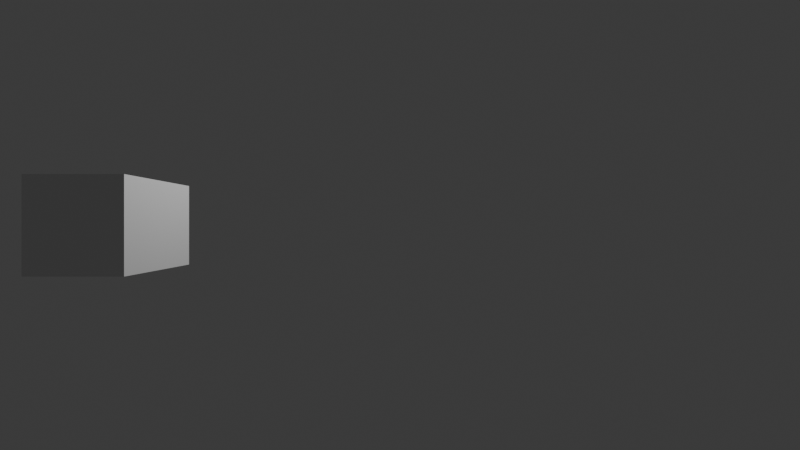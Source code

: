 # Source: AnimatedButton01.blend  (saved by Blender 4.1.23; exported with 4.5.12 LTS)
import bpy
from mathutils import Matrix  # noqa: F401  (used for matrix-valued properties, if any)

bpy.ops.wm.read_factory_settings(use_empty=True)
scene = bpy.context.scene
scene.name = 'Scene'

# ---- collections
col_collection = bpy.data.collections.new('Collection'); scene.collection.children.link(col_collection)

# ---- materials (node trees are filled in below, after node groups)
mat_material = bpy.data.materials.new('Material')
mat_material.alpha_threshold = 0.0
mat_material.use_transparent_shadow = False
mat_material.roughness = 0.5
mat_material.line_color = (0.0, 0.0, 0.0, 1.0)

# ---- material node trees
mat_material.use_nodes = True; mat_material.node_tree.nodes.clear()
_N = mat_material.node_tree.nodes; _L = mat_material.node_tree.links
n0 = _N.new('ShaderNodeOutputMaterial'); n0.name = 'Material Output'; n0.location = (300, 300)
n1 = _N.new('ShaderNodeBsdfPrincipled'); n1.name = 'Principled BSDF'; n1.location = (10, 300)
n1.inputs[3].default_value = 1.45
_L.new(n1.outputs[0], n0.inputs[0])
n0.is_active_output = True

# ---- world
world_world = bpy.data.worlds.new('World'); scene.world = world_world
world_world.use_nodes = True; world_world.node_tree.nodes.clear()
_N = world_world.node_tree.nodes; _L = world_world.node_tree.links
n0 = _N.new('ShaderNodeOutputWorld'); n0.name = 'World Output'; n0.location = (300, 300)
n1 = _N.new('ShaderNodeBackground'); n1.name = 'Background'; n1.location = (10, 300)
n1.inputs[0].default_value = (0.05088, 0.05088, 0.05088, 1.0)
_L.new(n1.outputs[0], n0.inputs[0])
n0.is_active_output = True
world_world.color = (0.05088, 0.05088, 0.05088)
world_world.use_sun_shadow = False
world_world.sun_shadow_jitter_overblur = 0.0

# ---- cameras
cam_camera = bpy.data.cameras.new('Camera')
cam_camera.clip_end = 100.0
cam_camera.sensor_width = 120.0
cam_camera.ortho_scale = 7.314
cam_camera.show_composition_center = True
cam_camera.show_composition_center_diagonal = True
cam_camera.show_composition_golden = True
cam_camera.show_composition_golden_tria_a = True
cam_camera.show_composition_golden_tria_b = True

# ---- lights
light_light = bpy.data.lights.new('Light', 'POINT')
light_light.transmission_factor = 0.0
light_light.energy = 1000.0
light_light.shadow_soft_size = 0.1
light_light.shadow_maximum_resolution = 0.006
light_light.use_absolute_resolution = True

# ---- meshes
me_cube = bpy.data.meshes.new('Cube')
me_cube.from_pydata([(1.0, 1.0, 1.0), (1.0, 1.0, -1.0), (1.0, -1.0, 1.0), (1.0, -1.0, -1.0), (-1.0, 1.0, 1.0), (-1.0, 1.0, -1.0), (-1.0, -1.0, 1.0), (-1.0, -1.0, -1.0)], [], [(0, 4, 6, 2), (3, 2, 6, 7), (7, 6, 4, 5), (5, 1, 3, 7), (1, 0, 2, 3), (5, 4, 0, 1)])
_uv = me_cube.uv_layers.new(name='UVMap')
_uv.uv.foreach_set('vector', [0.625, 0.5, 0.875, 0.5, 0.875, 0.75, 0.625, 0.75, 0.375, 0.75, 0.625, 0.75, 0.625, 1.0, 0.375, 1.0, 0.375, 0.0, 0.625, 0.0, 0.625, 0.25, 0.375, 0.25, 0.125, 0.5, 0.375, 0.5, 0.375, 0.75, 0.125, 0.75, 0.375, 0.5, 0.625, 0.5, 0.625, 0.75, 0.375, 0.75, 0.375, 0.25, 0.625, 0.25, 0.625, 0.5, 0.375, 0.5])
me_cube.materials.append(mat_material)
me_cube.use_mirror_vertex_groups = False
me_cube.update()

# ---- objects
ob_cube = bpy.data.objects.new('Cube', me_cube)
ob_light = bpy.data.objects.new('Light', light_light)
ob_camera = bpy.data.objects.new('Camera', cam_camera)

# ---- transforms, parenting, visibility, modifiers, constraints
ob_cube.location = (-6.38, 0.0, 1.715)
ob_cube.lock_rotations_4d = False
ob_cube.empty_display_type = 'ARROWS'
ob_cube.lineart.crease_threshold = 0.0
ob_light.location = (-0.0144, 1.005, 5.904)
ob_light.rotation_euler = (0.6503, 0.05522, 1.866)
ob_light.lock_rotations_4d = False
ob_light.empty_display_type = 'ARROWS'
ob_light.color = (0.0, 0.0, 0.0, 0.0)
ob_light.lineart.crease_threshold = 0.0
ob_camera.location = (0.0, -7.5, 1.72)
ob_camera.rotation_euler = (1.571, 0.0, 0.0)
ob_camera.lock_rotations_4d = False
ob_camera.empty_display_type = 'ARROWS'
ob_camera.color = (0.0, 0.0, 0.0, 0.0)
ob_camera.display_type = 'WIRE'
ob_camera.lineart.crease_threshold = 0.0

# ---- collection membership
col_collection.objects.link(ob_cube)
col_collection.objects.link(ob_light)
col_collection.objects.link(ob_camera)

# ---- scene / render settings (as saved in the file)
scene.camera = ob_camera
scene.frame_start = 1; scene.frame_end = 60; scene.frame_set(7)
scene.render.engine = 'CYCLES'
scene.render.image_settings.color_depth = '16'
scene.render.image_settings.compression = 0
scene.render.resolution_percentage = 50
scene.render.fps = 30
scene.render.film_transparent = True
scene.render.use_simplify = True
scene.cycles.use_denoising = False
scene.cycles.samples = 512
scene.cycles.sampling_pattern = 'TABULATED_SOBOL'
scene.cycles.adaptive_threshold = 0.02
scene.cycles.use_auto_tile = False
scene.eevee.ray_tracing_options.trace_max_roughness = 0.0
scene.view_settings.look = 'AgX - Base Contrast'
bpy.context.view_layer.update()
